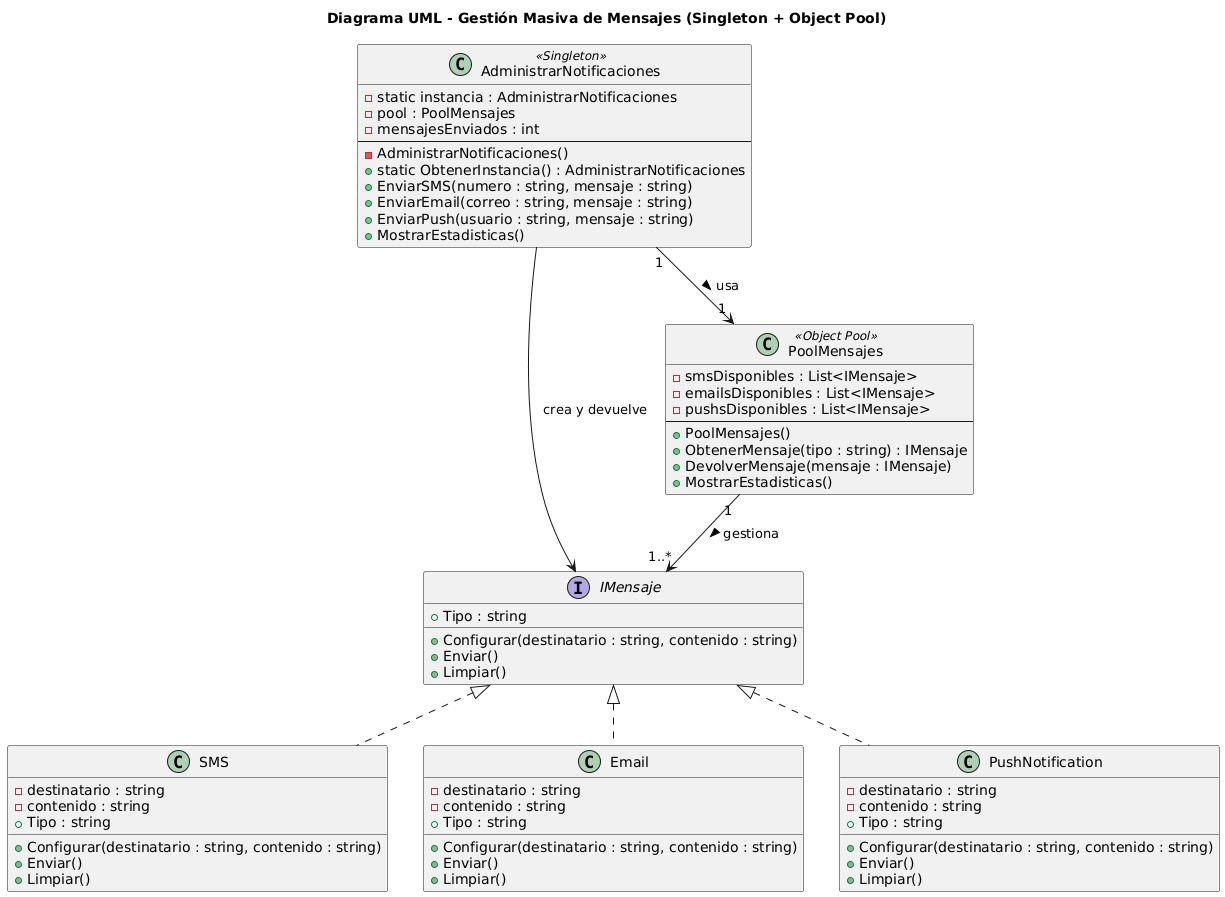

The diagram above was rendered by PlantUML. Its source (embedded in the PNG):
@startuml
title Diagrama UML - Gestión Masiva de Mensajes (Singleton + Object Pool)

' ====================================
' INTERFAZ PRINCIPAL
' ====================================
interface IMensaje {
    + Tipo : string
    + Configurar(destinatario : string, contenido : string)
    + Enviar()
    + Limpiar()
}

' ====================================
' CLASES CONCRETAS DE MENSAJE
' ====================================
class SMS {
    - destinatario : string
    - contenido : string
    + Tipo : string
    + Configurar(destinatario : string, contenido : string)
    + Enviar()
    + Limpiar()
}

class Email {
    - destinatario : string
    - contenido : string
    + Tipo : string
    + Configurar(destinatario : string, contenido : string)
    + Enviar()
    + Limpiar()
}

class PushNotification {
    - destinatario : string
    - contenido : string
    + Tipo : string
    + Configurar(destinatario : string, contenido : string)
    + Enviar()
    + Limpiar()
}

' ====================================
' CLASE POOLMENSAJES (OBJECT POOL)
' ====================================
class PoolMensajes <<Object Pool>> {
    - smsDisponibles : List<IMensaje>
    - emailsDisponibles : List<IMensaje>
    - pushsDisponibles : List<IMensaje>
    --
    + PoolMensajes()
    + ObtenerMensaje(tipo : string) : IMensaje
    + DevolverMensaje(mensaje : IMensaje)
    + MostrarEstadisticas()
}

' ====================================
' CLASE ADMINISTRARNOTIFICACIONES (SINGLETON)
' ====================================
class AdministrarNotificaciones <<Singleton>> {
    - static instancia : AdministrarNotificaciones
    - pool : PoolMensajes
    - mensajesEnviados : int
    --
    - AdministrarNotificaciones()
    + static ObtenerInstancia() : AdministrarNotificaciones
    + EnviarSMS(numero : string, mensaje : string)
    + EnviarEmail(correo : string, mensaje : string)
    + EnviarPush(usuario : string, mensaje : string)
    + MostrarEstadisticas()
}

' ====================================
' RELACIONES
' ====================================
IMensaje <|.. SMS
IMensaje <|.. Email
IMensaje <|.. PushNotification

PoolMensajes "1" --> "1..*" IMensaje : gestiona >
AdministrarNotificaciones "1" --> "1" PoolMensajes : usa >
AdministrarNotificaciones --> IMensaje : crea y devuelve
@enduml